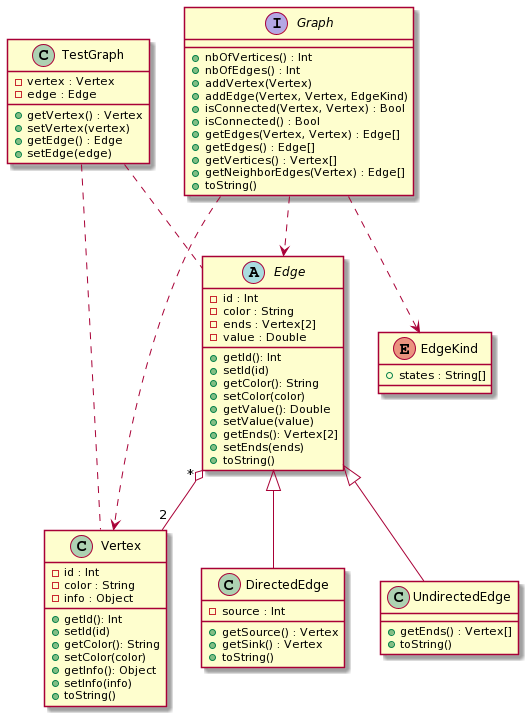

The diagram above was rendered by PlantUML. Its source (embedded in the PNG):
@startuml
class Vertex{
-id : Int
-color : String
-info : Object
+getId(): Int
+setId(id)
+getColor(): String
+setColor(color)
+getInfo(): Object
+setInfo(info)
+toString()
}

abstract class Edge{
-id : Int
-color : String
-ends : Vertex[2]
-value : Double
+getId(): Int
+setId(id)
+getColor(): String
+setColor(color)
+getValue(): Double
+setValue(value)
+getEnds(): Vertex[2]
+setEnds(ends)
+toString()
}

class DirectedEdge extends Edge{
-source : Int
+getSource() : Vertex
+getSink() : Vertex
+toString()
}

class UndirectedEdge extends Edge{
+getEnds() : Vertex[]
+toString()
}

interface Graph{
+nbOfVertices() : Int
+nbOfEdges() : Int
+addVertex(Vertex)
+addEdge(Vertex, Vertex, EdgeKind)
+isConnected(Vertex, Vertex) : Bool
+isConnected() : Bool
+getEdges(Vertex, Vertex) : Edge[]
+getEdges() : Edge[]
+getVertices() : Vertex[]
+getNeighborEdges(Vertex) : Edge[]
+toString()
}

enum EdgeKind{
+states : String[]
}

class TestGraph{
-vertex : Vertex
-edge : Edge
+getVertex() : Vertex
+setVertex(vertex)
+getEdge() : Edge
+setEdge(edge)
}
TestGraph ..  Vertex
Edge "*" o-- "2" Vertex
TestGraph .. Edge

Graph ..> EdgeKind
Graph ..> Edge
Graph ..> Vertex
@enduml